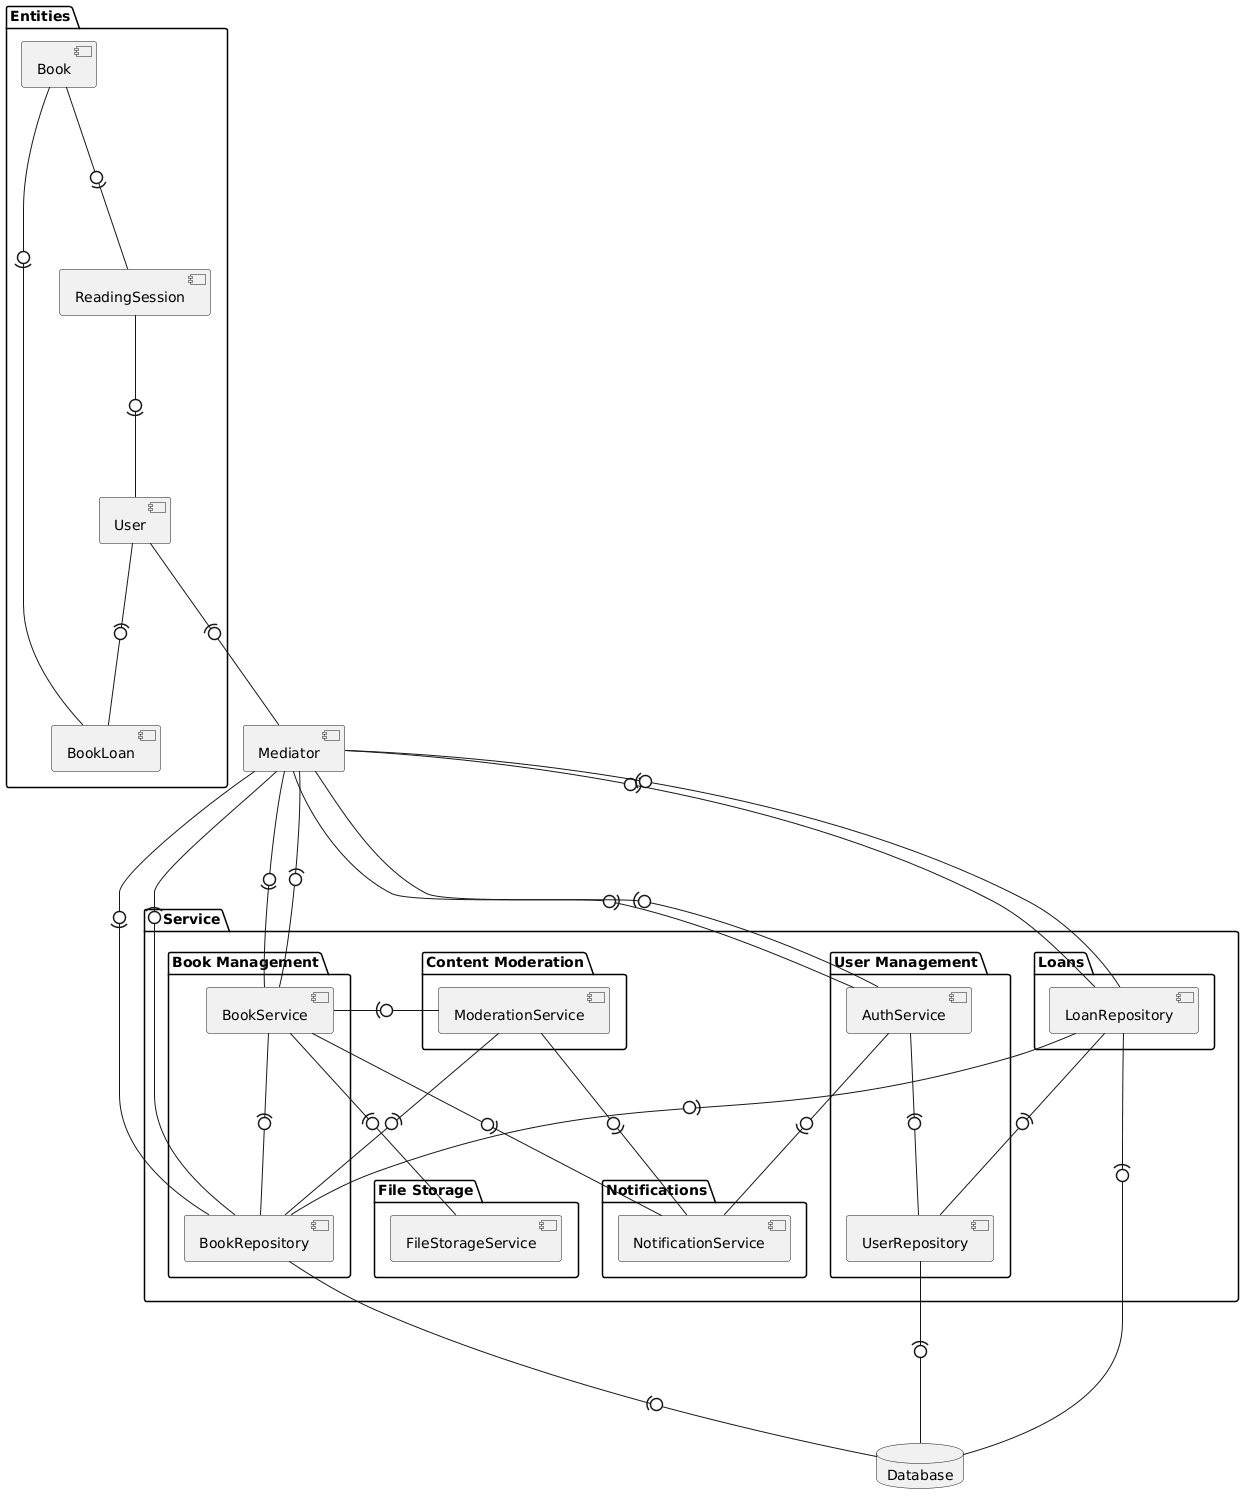

The diagram above was rendered by PlantUML. Its source (embedded in the PNG):
@startuml
package "   Service" {
package "User Management" {
  component [AuthService]
  component [UserRepository] as user_repo
}

package "Book Management" {
  component [BookService] as book_svc
  component [BookRepository] as book_repo
}

package "Loans" {
  component [LoanRepository] as loan_repo
}

package "Content Moderation" {
  component [ModerationService] as mod_svc
}

package "File Storage" {
  component [FileStorageService] as file_svc
}

package "Notifications" {
  component [NotificationService] as notif_svc
}
}
[Mediator]
package "Entities" {
  component [User]
  component [Book]
  component [BookLoan]
  component [ReadingSession]
  
}

database "Database" 

Mediator --0)-- AuthService
Mediator --0)-- book_repo
Mediator --0)-- book_svc
Mediator --0)-- loan_repo 
Mediator --(0-- AuthService
Mediator --(0-- book_repo
Mediator --(0-- book_svc
Mediator --(0-- loan_repo 

AuthService --(0-- user_repo
AuthService --0)-- notif_svc 

book_svc --(0-- book_repo
book_svc --(0-- file_svc
book_svc --(0-- mod_svc
book_svc --0)-- notif_svc

mod_svc --(0-- book_repo 
mod_svc --0)-- notif_svc

loan_repo --(0-- book_repo 
loan_repo --(0-- user_repo

User --(0-- Mediator
Book --0)-- ReadingSession
ReadingSession --0)-- User
User --(0-- BookLoan

Book --0)-- BookLoan
Database --up0)-- book_repo
Database --up0)-- loan_repo
Database --up0)-- user_repo
@enduml